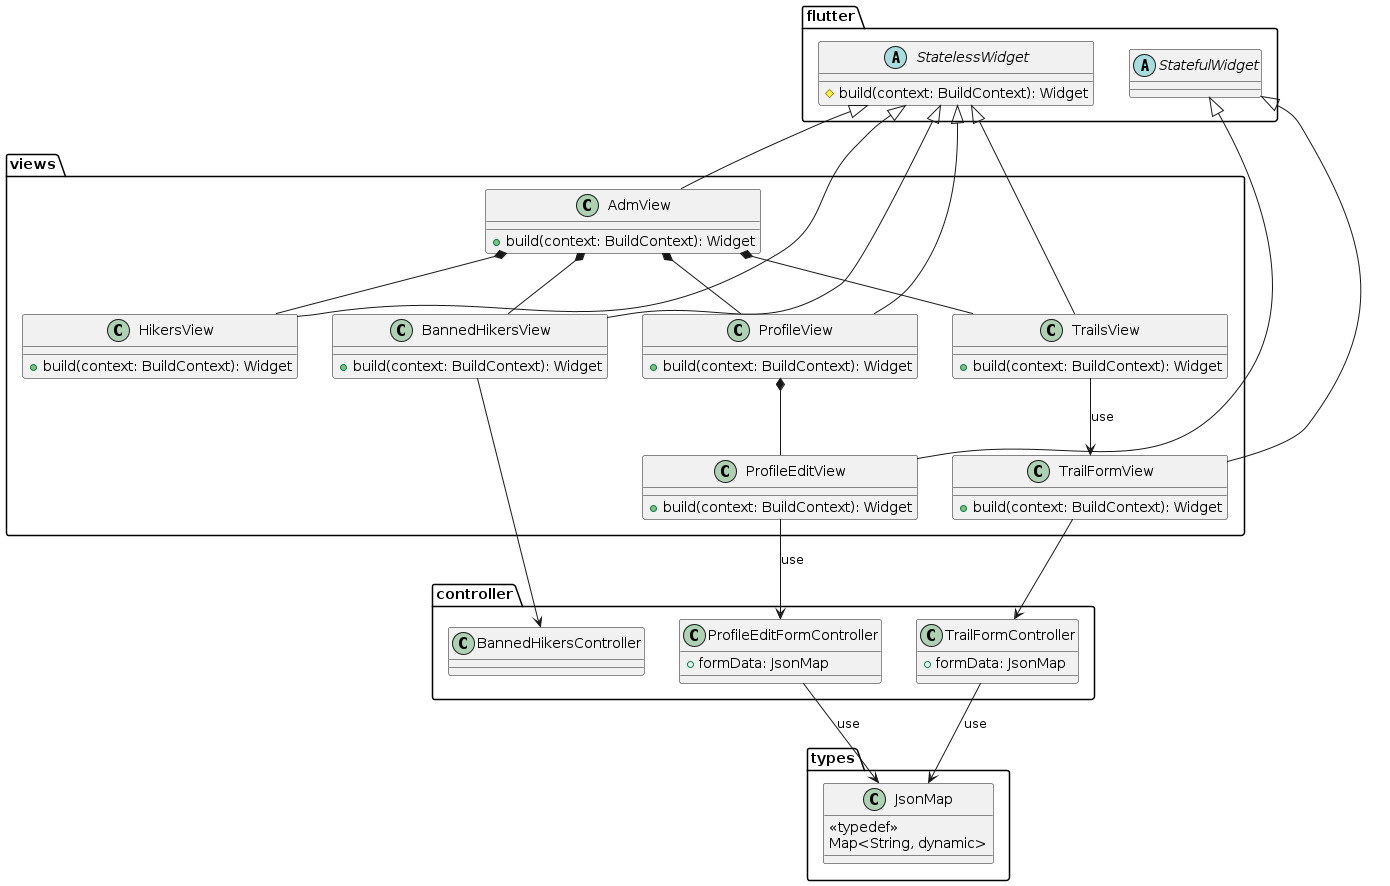

The diagram above was rendered by PlantUML. Its source (embedded in the PNG):
@startuml pe_na_pedra_class_diagram_8
package types {
  class JsonMap {
    <<typedef>>
    Map<String, dynamic>
  }
}

package flutter {
  abstract class StatelessWidget {
  # build(context: BuildContext): Widget
  }

  abstract class StatefulWidget
}

package controller {
  class TrailFormController {
    + formData: JsonMap
  }

  class ProfileEditFormController {
    + formData: JsonMap
  }

  class BannedHikersController
}

package views {
  class AdmView {
    + build(context: BuildContext): Widget
  }

  class TrailsView {
    + build(context: BuildContext): Widget
  }

  class TrailFormView {
    + build(context: BuildContext): Widget
  }

  class ProfileView {
    + build(context: BuildContext): Widget
  }

  class ProfileEditView {
    + build(context: BuildContext): Widget
  }

  class BannedHikersView {
    + build(context: BuildContext): Widget
  }

  class HikersView {
    + build(context: BuildContext): Widget
  }
}

StatelessWidget <|-- AdmView
StatelessWidget <|-- ProfileView
StatefulWidget <|-- ProfileEditView
StatelessWidget <|-- TrailsView
StatelessWidget <|-- BannedHikersView
StatelessWidget <|-- HikersView

AdmView *-- ProfileView
ProfileView *-- ProfileEditView
AdmView *-- TrailsView
AdmView *-- BannedHikersView
AdmView *-- HikersView

TrailsView --> TrailFormView : use
ProfileEditView --> ProfileEditFormController : use

TrailFormController --> JsonMap : use
ProfileEditFormController --> JsonMap : use

BannedHikersView --> BannedHikersController

TrailFormView --> TrailFormController

StatefulWidget <|-- TrailFormView
@enduml